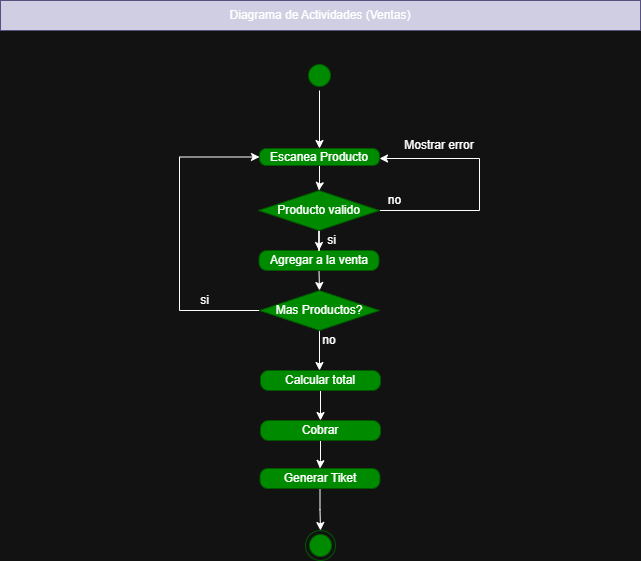

The diagram above was exported from draw.io. Its source (the exported page's mxGraphModel, read from the mxfile embedded in the PNG):
<mxGraphModel dx="1042" dy="626" grid="1" gridSize="10" guides="1" tooltips="1" connect="1" arrows="1" fold="1" page="1" pageScale="1" pageWidth="827" pageHeight="1169" math="0" shadow="0">
  <root>
    <mxCell id="0" />
    <mxCell id="1" parent="0" />
    <mxCell id="DxCgiL9iu7k0Gwgxs9Y0-1" value="Diagrama de Actividades (Ventas)" style="text;html=1;whiteSpace=wrap;align=center;verticalAlign=middle;rounded=0;fillColor=#d0cee2;strokeColor=#56517e;" parent="1" vertex="1">
      <mxGeometry x="80" y="20" width="640" height="30" as="geometry" />
    </mxCell>
    <mxCell id="DxCgiL9iu7k0Gwgxs9Y0-2" style="edgeStyle=orthogonalEdgeStyle;rounded=0;orthogonalLoop=1;jettySize=auto;html=1;entryX=0.5;entryY=0;entryDx=0;entryDy=0;" parent="1" source="DxCgiL9iu7k0Gwgxs9Y0-3" target="DxCgiL9iu7k0Gwgxs9Y0-10" edge="1">
      <mxGeometry relative="1" as="geometry" />
    </mxCell>
    <mxCell id="DxCgiL9iu7k0Gwgxs9Y0-3" value="Escanea Producto" style="rounded=1;whiteSpace=wrap;html=1;arcSize=40;fontColor=#ffffff;fillColor=#008a00;strokeColor=#005700;" parent="1" vertex="1">
      <mxGeometry x="339" y="168" width="120" height="17" as="geometry" />
    </mxCell>
    <mxCell id="DxCgiL9iu7k0Gwgxs9Y0-4" style="edgeStyle=orthogonalEdgeStyle;rounded=0;orthogonalLoop=1;jettySize=auto;html=1;entryX=0.5;entryY=0;entryDx=0;entryDy=0;" parent="1" source="DxCgiL9iu7k0Gwgxs9Y0-5" target="DxCgiL9iu7k0Gwgxs9Y0-3" edge="1">
      <mxGeometry relative="1" as="geometry" />
    </mxCell>
    <mxCell id="DxCgiL9iu7k0Gwgxs9Y0-5" value="" style="ellipse;html=1;shape=startState;fillColor=#008a00;strokeColor=#005700;fontColor=#ffffff;" parent="1" vertex="1">
      <mxGeometry x="384" y="80" width="30" height="30" as="geometry" />
    </mxCell>
    <mxCell id="DxCgiL9iu7k0Gwgxs9Y0-6" style="edgeStyle=orthogonalEdgeStyle;rounded=0;orthogonalLoop=1;jettySize=auto;html=1;exitX=0.5;exitY=1;exitDx=0;exitDy=0;entryX=0.5;entryY=0;entryDx=0;entryDy=0;" parent="1" source="DxCgiL9iu7k0Gwgxs9Y0-7" target="DxCgiL9iu7k0Gwgxs9Y0-16" edge="1">
      <mxGeometry relative="1" as="geometry" />
    </mxCell>
    <mxCell id="DxCgiL9iu7k0Gwgxs9Y0-7" value="Agregar a la venta" style="rounded=1;whiteSpace=wrap;html=1;arcSize=40;fontColor=#ffffff;fillColor=#008a00;strokeColor=#005700;" parent="1" vertex="1">
      <mxGeometry x="338.5" y="270" width="120" height="20" as="geometry" />
    </mxCell>
    <mxCell id="DxCgiL9iu7k0Gwgxs9Y0-8" style="edgeStyle=orthogonalEdgeStyle;rounded=0;orthogonalLoop=1;jettySize=auto;html=1;" parent="1" source="DxCgiL9iu7k0Gwgxs9Y0-10" target="DxCgiL9iu7k0Gwgxs9Y0-3" edge="1">
      <mxGeometry relative="1" as="geometry">
        <Array as="points">
          <mxPoint x="559" y="230" />
          <mxPoint x="559" y="178" />
        </Array>
        <mxPoint x="499" y="180" as="targetPoint" />
      </mxGeometry>
    </mxCell>
    <mxCell id="DxCgiL9iu7k0Gwgxs9Y0-9" style="edgeStyle=orthogonalEdgeStyle;rounded=0;orthogonalLoop=1;jettySize=auto;html=1;entryX=0.5;entryY=0;entryDx=0;entryDy=0;" parent="1" source="DxCgiL9iu7k0Gwgxs9Y0-10" target="DxCgiL9iu7k0Gwgxs9Y0-7" edge="1">
      <mxGeometry relative="1" as="geometry" />
    </mxCell>
    <mxCell id="DxCgiL9iu7k0Gwgxs9Y0-10" value="Producto valido" style="rhombus;whiteSpace=wrap;html=1;fontColor=#ffffff;fillColor=#008a00;strokeColor=#005700;" parent="1" vertex="1">
      <mxGeometry x="338" y="210" width="121" height="40" as="geometry" />
    </mxCell>
    <mxCell id="DxCgiL9iu7k0Gwgxs9Y0-11" value="Mostrar error" style="text;html=1;whiteSpace=wrap;strokeColor=none;fillColor=none;align=center;verticalAlign=middle;rounded=0;" parent="1" vertex="1">
      <mxGeometry x="479" y="158.5" width="80" height="13" as="geometry" />
    </mxCell>
    <mxCell id="DxCgiL9iu7k0Gwgxs9Y0-12" value="no" style="text;html=1;whiteSpace=wrap;strokeColor=none;fillColor=none;align=center;verticalAlign=middle;rounded=0;" parent="1" vertex="1">
      <mxGeometry x="456.5" y="210" width="35" height="20" as="geometry" />
    </mxCell>
    <mxCell id="DxCgiL9iu7k0Gwgxs9Y0-13" value="si" style="text;html=1;whiteSpace=wrap;strokeColor=none;fillColor=none;align=center;verticalAlign=middle;rounded=0;" parent="1" vertex="1">
      <mxGeometry x="399" y="250" width="25" height="20" as="geometry" />
    </mxCell>
    <mxCell id="DxCgiL9iu7k0Gwgxs9Y0-14" style="edgeStyle=orthogonalEdgeStyle;rounded=0;orthogonalLoop=1;jettySize=auto;html=1;" parent="1" source="DxCgiL9iu7k0Gwgxs9Y0-16" target="DxCgiL9iu7k0Gwgxs9Y0-3" edge="1">
      <mxGeometry relative="1" as="geometry">
        <Array as="points">
          <mxPoint x="259" y="330" />
          <mxPoint x="259" y="176.5" />
        </Array>
        <mxPoint x="319" y="180" as="targetPoint" />
      </mxGeometry>
    </mxCell>
    <mxCell id="DxCgiL9iu7k0Gwgxs9Y0-15" style="edgeStyle=orthogonalEdgeStyle;rounded=0;orthogonalLoop=1;jettySize=auto;html=1;" parent="1" source="DxCgiL9iu7k0Gwgxs9Y0-16" edge="1">
      <mxGeometry relative="1" as="geometry">
        <mxPoint x="399" y="390" as="targetPoint" />
      </mxGeometry>
    </mxCell>
    <mxCell id="DxCgiL9iu7k0Gwgxs9Y0-16" value="Mas Productos?" style="rhombus;whiteSpace=wrap;html=1;fontColor=#ffffff;fillColor=#008a00;strokeColor=#005700;" parent="1" vertex="1">
      <mxGeometry x="339" y="310" width="120" height="40" as="geometry" />
    </mxCell>
    <mxCell id="DxCgiL9iu7k0Gwgxs9Y0-17" value="si" style="text;html=1;whiteSpace=wrap;strokeColor=none;fillColor=none;align=center;verticalAlign=middle;rounded=0;" parent="1" vertex="1">
      <mxGeometry x="271.5" y="310" width="25" height="20" as="geometry" />
    </mxCell>
    <mxCell id="DxCgiL9iu7k0Gwgxs9Y0-18" value="no" style="text;html=1;whiteSpace=wrap;strokeColor=none;fillColor=none;align=center;verticalAlign=middle;rounded=0;" parent="1" vertex="1">
      <mxGeometry x="399" y="350" width="20" height="20" as="geometry" />
    </mxCell>
    <mxCell id="DxCgiL9iu7k0Gwgxs9Y0-19" style="edgeStyle=orthogonalEdgeStyle;rounded=0;orthogonalLoop=1;jettySize=auto;html=1;" parent="1" source="DxCgiL9iu7k0Gwgxs9Y0-20" target="DxCgiL9iu7k0Gwgxs9Y0-22" edge="1">
      <mxGeometry relative="1" as="geometry" />
    </mxCell>
    <mxCell id="DxCgiL9iu7k0Gwgxs9Y0-20" value="Calcular total" style="rounded=1;whiteSpace=wrap;html=1;arcSize=40;fontColor=#ffffff;fillColor=#008a00;strokeColor=#005700;" parent="1" vertex="1">
      <mxGeometry x="340" y="390" width="120" height="20" as="geometry" />
    </mxCell>
    <mxCell id="DxCgiL9iu7k0Gwgxs9Y0-21" style="edgeStyle=orthogonalEdgeStyle;rounded=0;orthogonalLoop=1;jettySize=auto;html=1;entryX=0.5;entryY=0;entryDx=0;entryDy=0;" parent="1" source="DxCgiL9iu7k0Gwgxs9Y0-22" target="DxCgiL9iu7k0Gwgxs9Y0-24" edge="1">
      <mxGeometry relative="1" as="geometry" />
    </mxCell>
    <mxCell id="DxCgiL9iu7k0Gwgxs9Y0-22" value="Cobrar" style="rounded=1;whiteSpace=wrap;html=1;arcSize=40;fontColor=#ffffff;fillColor=#008a00;strokeColor=#005700;" parent="1" vertex="1">
      <mxGeometry x="340" y="440" width="120" height="20" as="geometry" />
    </mxCell>
    <mxCell id="DxCgiL9iu7k0Gwgxs9Y0-23" style="edgeStyle=orthogonalEdgeStyle;rounded=0;orthogonalLoop=1;jettySize=auto;html=1;entryX=0.5;entryY=0;entryDx=0;entryDy=0;" parent="1" source="DxCgiL9iu7k0Gwgxs9Y0-24" target="DxCgiL9iu7k0Gwgxs9Y0-25" edge="1">
      <mxGeometry relative="1" as="geometry" />
    </mxCell>
    <mxCell id="DxCgiL9iu7k0Gwgxs9Y0-24" value="Generar Tiket" style="rounded=1;whiteSpace=wrap;html=1;arcSize=40;fontColor=#ffffff;fillColor=#008a00;strokeColor=#005700;" parent="1" vertex="1">
      <mxGeometry x="339.5" y="488" width="120" height="20" as="geometry" />
    </mxCell>
    <mxCell id="DxCgiL9iu7k0Gwgxs9Y0-25" value="" style="ellipse;html=1;shape=endState;fillColor=#008a00;strokeColor=#005700;fontColor=#ffffff;" parent="1" vertex="1">
      <mxGeometry x="385" y="550" width="30" height="30" as="geometry" />
    </mxCell>
  </root>
</mxGraphModel>